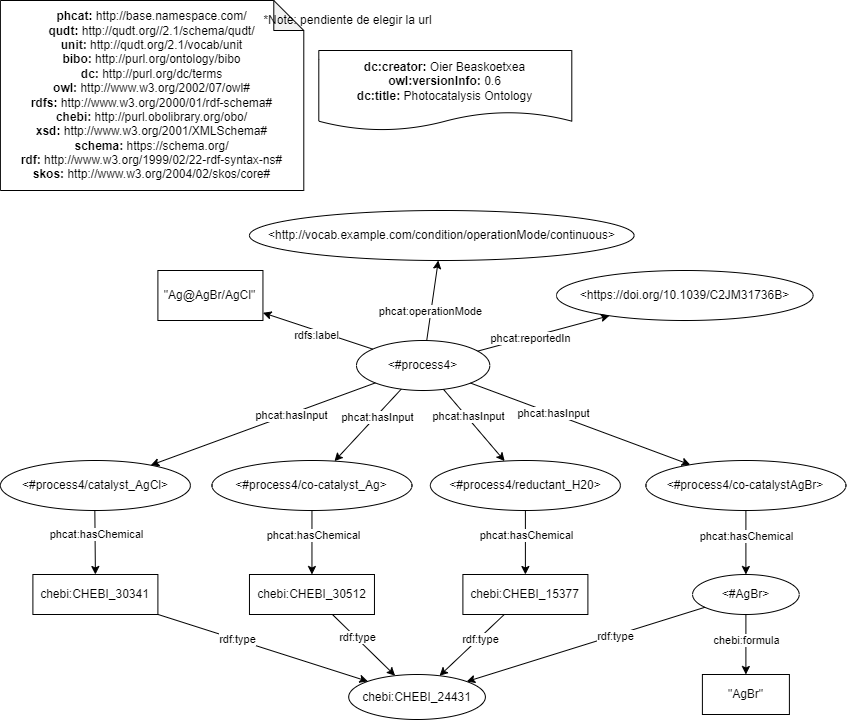

The diagram above was exported from draw.io. Its source (the exported page's mxGraphModel, read from the mxfile embedded in the PNG):
<mxGraphModel dx="2756" dy="2034" grid="1" gridSize="10" guides="1" tooltips="1" connect="1" arrows="1" fold="1" page="1" pageScale="1" pageWidth="827" pageHeight="1169" math="0" shadow="0">
  <root>
    <mxCell id="1oLu0oBOWdgKuP-4zp2W-0" />
    <mxCell id="1oLu0oBOWdgKuP-4zp2W-1" parent="1oLu0oBOWdgKuP-4zp2W-0" />
    <mxCell id="1oLu0oBOWdgKuP-4zp2W-2" value="&lt;div&gt;&lt;b&gt;dc:creator:&lt;/b&gt;&amp;nbsp;Oier Beaskoetxea&lt;/div&gt;&lt;div&gt;&lt;b&gt;owl:versionInfo:&lt;/b&gt; 0.6&lt;/div&gt;&lt;div&gt;&lt;b&gt;dc:title:&lt;/b&gt;&amp;nbsp;Photocatalysis Ontology&lt;/div&gt;" style="shape=document;whiteSpace=wrap;html=1;boundedLbl=1;labelBackgroundColor=#ffffff;strokeColor=#000000;fontSize=12;fontColor=#000000;size=0.23333333333333334;" parent="1oLu0oBOWdgKuP-4zp2W-1" vertex="1">
      <mxGeometry x="-797.7" y="-1110" width="253" height="80" as="geometry" />
    </mxCell>
    <mxCell id="1oLu0oBOWdgKuP-4zp2W-3" value="&lt;div&gt;&lt;b&gt;phcat:&lt;/b&gt;&amp;nbsp;http://base.namespace.com/&lt;/div&gt;&lt;b&gt;qudt:&lt;/b&gt;&amp;nbsp;http://qudt.org//2.1/schema/qudt/&lt;div&gt;&lt;b&gt;unit:&amp;nbsp;&lt;/b&gt;http://qudt.org/2.1/vocab/unit&lt;br&gt;&lt;/div&gt;&lt;div&gt;&lt;b&gt;bibo:&amp;nbsp;&lt;/b&gt;http://purl.org/ontology/bibo&lt;/div&gt;&lt;b&gt;dc:&amp;nbsp;&lt;/b&gt;http://purl.org/dc/terms&lt;br&gt;&lt;b&gt;owl:&amp;nbsp;&lt;/b&gt;http://www.w3.org/2002/07/owl#&lt;br&gt;&lt;b&gt;rdfs:&amp;nbsp;&lt;/b&gt;http://www.w3.org/2000/01/rdf-schema#&lt;br&gt;&lt;div&gt;&lt;b&gt;chebi:&amp;nbsp;&lt;/b&gt;http://purl.obolibrary.org/obo/&lt;/div&gt;&lt;div&gt;&lt;b&gt;xsd:&amp;nbsp;&lt;/b&gt;http://www.w3.org/2001/XMLSchema#&lt;br&gt;&lt;/div&gt;&lt;div&gt;&lt;b&gt;schema:&lt;/b&gt;&amp;nbsp;https://schema.org/&lt;br&gt;&lt;/div&gt;&lt;div&gt;&lt;b&gt;rdf:&amp;nbsp;&lt;/b&gt;http://www.w3.org/1999/02/22-rdf-syntax-ns#&lt;/div&gt;&lt;div&gt;&lt;b&gt;skos:&lt;/b&gt;&amp;nbsp;http://www.w3.org/2004/02/skos/core#&lt;br&gt;&lt;/div&gt;" style="shape=note;whiteSpace=wrap;html=1;backgroundOutline=1;darkOpacity=0.05;align=center;" parent="1oLu0oBOWdgKuP-4zp2W-1" vertex="1">
      <mxGeometry x="-1116.1" y="-1160" width="303.39" height="190" as="geometry" />
    </mxCell>
    <mxCell id="1oLu0oBOWdgKuP-4zp2W-4" value="*Note: pendiente de elegir la url" style="text;html=1;align=center;verticalAlign=middle;resizable=0;points=[];autosize=1;strokeColor=none;fillColor=none;" parent="1oLu0oBOWdgKuP-4zp2W-1" vertex="1">
      <mxGeometry x="-859.49" y="-1150" width="180" height="20" as="geometry" />
    </mxCell>
    <mxCell id="1oLu0oBOWdgKuP-4zp2W-5" value="&amp;lt;https://doi.org/10.1039/C2JM31736B&amp;gt;" style="ellipse;whiteSpace=wrap;html=1;fillColor=default;" parent="1oLu0oBOWdgKuP-4zp2W-1" vertex="1">
      <mxGeometry x="-560" y="-890" width="256.61" height="50" as="geometry" />
    </mxCell>
    <mxCell id="1oLu0oBOWdgKuP-4zp2W-6" value="&amp;lt;#process4&amp;gt;" style="ellipse;whiteSpace=wrap;html=1;fillColor=default;" parent="1oLu0oBOWdgKuP-4zp2W-1" vertex="1">
      <mxGeometry x="-760" y="-820" width="133.3" height="50" as="geometry" />
    </mxCell>
    <mxCell id="1oLu0oBOWdgKuP-4zp2W-7" style="edgeStyle=none;html=1;" parent="1oLu0oBOWdgKuP-4zp2W-1" source="1oLu0oBOWdgKuP-4zp2W-6" target="1oLu0oBOWdgKuP-4zp2W-5" edge="1">
      <mxGeometry relative="1" as="geometry">
        <mxPoint x="-655.1845868989017" y="-419.99284892085825" as="sourcePoint" />
        <mxPoint x="-643.0247158179391" y="-640.0013426227356" as="targetPoint" />
      </mxGeometry>
    </mxCell>
    <mxCell id="1oLu0oBOWdgKuP-4zp2W-8" value="phcat:reportedIn" style="edgeLabel;html=1;align=center;verticalAlign=middle;resizable=0;points=[];" parent="1oLu0oBOWdgKuP-4zp2W-7" vertex="1" connectable="0">
      <mxGeometry x="-0.2458" y="1" relative="1" as="geometry">
        <mxPoint x="3" y="1" as="offset" />
      </mxGeometry>
    </mxCell>
    <mxCell id="1oLu0oBOWdgKuP-4zp2W-10" style="edgeStyle=none;html=1;" parent="1oLu0oBOWdgKuP-4zp2W-1" source="1oLu0oBOWdgKuP-4zp2W-6" target="tDKQQBI4CfKkPwMtHhfL-0" edge="1">
      <mxGeometry relative="1" as="geometry">
        <mxPoint x="-641.1610590061582" y="-519.8902856927142" as="sourcePoint" />
        <mxPoint x="-698.2880952380954" y="-880" as="targetPoint" />
      </mxGeometry>
    </mxCell>
    <mxCell id="1oLu0oBOWdgKuP-4zp2W-11" value="phcat:operationMode" style="edgeLabel;html=1;align=center;verticalAlign=middle;resizable=0;points=[];" parent="1oLu0oBOWdgKuP-4zp2W-10" vertex="1" connectable="0">
      <mxGeometry x="-0.2458" y="1" relative="1" as="geometry">
        <mxPoint as="offset" />
      </mxGeometry>
    </mxCell>
    <mxCell id="1oLu0oBOWdgKuP-4zp2W-12" value="&quot;Ag@AgBr/AgCl&quot;" style="rounded=0;whiteSpace=wrap;html=1;fillColor=default;" parent="1oLu0oBOWdgKuP-4zp2W-1" vertex="1">
      <mxGeometry x="-958.6000000000001" y="-890" width="105.05" height="50" as="geometry" />
    </mxCell>
    <mxCell id="1oLu0oBOWdgKuP-4zp2W-13" style="edgeStyle=none;html=1;" parent="1oLu0oBOWdgKuP-4zp2W-1" source="1oLu0oBOWdgKuP-4zp2W-6" target="1oLu0oBOWdgKuP-4zp2W-12" edge="1">
      <mxGeometry relative="1" as="geometry">
        <mxPoint x="-895.0518101436273" y="-559.9996188482805" as="sourcePoint" />
        <mxPoint x="-631.5447320821115" y="-506.68551662898585" as="targetPoint" />
      </mxGeometry>
    </mxCell>
    <mxCell id="1oLu0oBOWdgKuP-4zp2W-14" value="rdfs:label" style="edgeLabel;html=1;align=center;verticalAlign=middle;resizable=0;points=[];" parent="1oLu0oBOWdgKuP-4zp2W-13" vertex="1" connectable="0">
      <mxGeometry x="-0.2458" y="1" relative="1" as="geometry">
        <mxPoint x="-15" y="-1" as="offset" />
      </mxGeometry>
    </mxCell>
    <mxCell id="1oLu0oBOWdgKuP-4zp2W-25" value="&amp;lt;#process4/catalyst_AgCl&amp;gt;" style="ellipse;whiteSpace=wrap;html=1;fillColor=default;" parent="1oLu0oBOWdgKuP-4zp2W-1" vertex="1">
      <mxGeometry x="-1116.0999999999997" y="-700" width="190" height="50" as="geometry" />
    </mxCell>
    <mxCell id="1oLu0oBOWdgKuP-4zp2W-26" value="&amp;lt;#process4/reductant_H20&amp;gt;" style="ellipse;whiteSpace=wrap;html=1;fillColor=default;" parent="1oLu0oBOWdgKuP-4zp2W-1" vertex="1">
      <mxGeometry x="-686.1" y="-700" width="190" height="50" as="geometry" />
    </mxCell>
    <mxCell id="1oLu0oBOWdgKuP-4zp2W-27" value="&amp;lt;#process4/co-catalyst_Ag&amp;gt;" style="ellipse;whiteSpace=wrap;html=1;fillColor=default;" parent="1oLu0oBOWdgKuP-4zp2W-1" vertex="1">
      <mxGeometry x="-904.54" y="-700" width="200" height="50" as="geometry" />
    </mxCell>
    <mxCell id="1oLu0oBOWdgKuP-4zp2W-28" value="&amp;lt;#process4/co-catalystAgBr&amp;gt;" style="ellipse;whiteSpace=wrap;html=1;fillColor=default;" parent="1oLu0oBOWdgKuP-4zp2W-1" vertex="1">
      <mxGeometry x="-470.6" y="-700" width="200" height="50" as="geometry" />
    </mxCell>
    <mxCell id="1oLu0oBOWdgKuP-4zp2W-29" value="chebi:CHEBI_30341" style="rounded=0;whiteSpace=wrap;html=1;fillColor=default;" parent="1oLu0oBOWdgKuP-4zp2W-1" vertex="1">
      <mxGeometry x="-1083.6" y="-586" width="125" height="40" as="geometry" />
    </mxCell>
    <mxCell id="1oLu0oBOWdgKuP-4zp2W-30" style="edgeStyle=none;html=1;" parent="1oLu0oBOWdgKuP-4zp2W-1" source="1oLu0oBOWdgKuP-4zp2W-25" target="1oLu0oBOWdgKuP-4zp2W-29" edge="1">
      <mxGeometry relative="1" as="geometry">
        <mxPoint x="-749.5800439470598" y="-861.7841926644182" as="sourcePoint" />
        <mxPoint x="-873.5151339003229" y="-884.0431895504178" as="targetPoint" />
      </mxGeometry>
    </mxCell>
    <mxCell id="1oLu0oBOWdgKuP-4zp2W-31" value="phcat:hasChemical" style="edgeLabel;html=1;align=center;verticalAlign=middle;resizable=0;points=[];" parent="1oLu0oBOWdgKuP-4zp2W-30" vertex="1" connectable="0">
      <mxGeometry x="-0.2458" y="1" relative="1" as="geometry">
        <mxPoint as="offset" />
      </mxGeometry>
    </mxCell>
    <mxCell id="1oLu0oBOWdgKuP-4zp2W-34" value="chebi:CHEBI_30512" style="rounded=0;whiteSpace=wrap;html=1;fillColor=default;" parent="1oLu0oBOWdgKuP-4zp2W-1" vertex="1">
      <mxGeometry x="-867.0400000000001" y="-586" width="125" height="40" as="geometry" />
    </mxCell>
    <mxCell id="1oLu0oBOWdgKuP-4zp2W-35" style="edgeStyle=none;html=1;" parent="1oLu0oBOWdgKuP-4zp2W-1" source="1oLu0oBOWdgKuP-4zp2W-27" target="1oLu0oBOWdgKuP-4zp2W-34" edge="1">
      <mxGeometry relative="1" as="geometry">
        <mxPoint x="-805.1017879298007" y="-650.000437123861" as="sourcePoint" />
        <mxPoint x="-656.955133900323" y="-884.0431895504178" as="targetPoint" />
      </mxGeometry>
    </mxCell>
    <mxCell id="1oLu0oBOWdgKuP-4zp2W-36" value="phcat:hasChemical" style="edgeLabel;html=1;align=center;verticalAlign=middle;resizable=0;points=[];" parent="1oLu0oBOWdgKuP-4zp2W-35" vertex="1" connectable="0">
      <mxGeometry x="-0.2458" y="1" relative="1" as="geometry">
        <mxPoint as="offset" />
      </mxGeometry>
    </mxCell>
    <mxCell id="1oLu0oBOWdgKuP-4zp2W-37" value="chebi:CHEBI_15377" style="rounded=0;whiteSpace=wrap;html=1;fillColor=default;" parent="1oLu0oBOWdgKuP-4zp2W-1" vertex="1">
      <mxGeometry x="-653.6" y="-586" width="125" height="40" as="geometry" />
    </mxCell>
    <mxCell id="1oLu0oBOWdgKuP-4zp2W-38" style="edgeStyle=none;html=1;" parent="1oLu0oBOWdgKuP-4zp2W-1" source="1oLu0oBOWdgKuP-4zp2W-26" target="1oLu0oBOWdgKuP-4zp2W-37" edge="1">
      <mxGeometry relative="1" as="geometry">
        <mxPoint x="-371.16178792980065" y="-650.000437123861" as="sourcePoint" />
        <mxPoint x="-223.01513390032287" y="-884.0431895504178" as="targetPoint" />
      </mxGeometry>
    </mxCell>
    <mxCell id="1oLu0oBOWdgKuP-4zp2W-39" value="phcat:hasChemical" style="edgeLabel;html=1;align=center;verticalAlign=middle;resizable=0;points=[];" parent="1oLu0oBOWdgKuP-4zp2W-38" vertex="1" connectable="0">
      <mxGeometry x="-0.2458" y="1" relative="1" as="geometry">
        <mxPoint as="offset" />
      </mxGeometry>
    </mxCell>
    <mxCell id="1oLu0oBOWdgKuP-4zp2W-40" value="&amp;lt;#AgBr&amp;gt;" style="ellipse;whiteSpace=wrap;html=1;fillColor=default;" parent="1oLu0oBOWdgKuP-4zp2W-1" vertex="1">
      <mxGeometry x="-423.92" y="-586" width="106.65" height="40" as="geometry" />
    </mxCell>
    <mxCell id="1oLu0oBOWdgKuP-4zp2W-41" style="edgeStyle=none;html=1;" parent="1oLu0oBOWdgKuP-4zp2W-1" source="1oLu0oBOWdgKuP-4zp2W-28" target="1oLu0oBOWdgKuP-4zp2W-40" edge="1">
      <mxGeometry relative="1" as="geometry">
        <mxPoint x="-361.1" y="-640" as="sourcePoint" />
        <mxPoint x="-360.6917431192661" y="-576" as="targetPoint" />
      </mxGeometry>
    </mxCell>
    <mxCell id="1oLu0oBOWdgKuP-4zp2W-42" value="phcat:hasChemical" style="edgeLabel;html=1;align=center;verticalAlign=middle;resizable=0;points=[];" parent="1oLu0oBOWdgKuP-4zp2W-41" vertex="1" connectable="0">
      <mxGeometry x="-0.2458" y="1" relative="1" as="geometry">
        <mxPoint x="-1" y="2" as="offset" />
      </mxGeometry>
    </mxCell>
    <mxCell id="1oLu0oBOWdgKuP-4zp2W-43" value="chebi:CHEBI_24431" style="ellipse;whiteSpace=wrap;html=1;fillColor=default;" parent="1oLu0oBOWdgKuP-4zp2W-1" vertex="1">
      <mxGeometry x="-767.7900000000001" y="-486" width="136.68" height="45" as="geometry" />
    </mxCell>
    <mxCell id="1oLu0oBOWdgKuP-4zp2W-44" style="edgeStyle=none;html=1;" parent="1oLu0oBOWdgKuP-4zp2W-1" source="1oLu0oBOWdgKuP-4zp2W-29" target="1oLu0oBOWdgKuP-4zp2W-43" edge="1">
      <mxGeometry relative="1" as="geometry">
        <mxPoint x="-1011.6617879298007" y="-640.000437123861" as="sourcePoint" />
        <mxPoint x="-1011.1" y="-576" as="targetPoint" />
      </mxGeometry>
    </mxCell>
    <mxCell id="1oLu0oBOWdgKuP-4zp2W-45" value="rdf:type" style="edgeLabel;html=1;align=center;verticalAlign=middle;resizable=0;points=[];" parent="1oLu0oBOWdgKuP-4zp2W-44" vertex="1" connectable="0">
      <mxGeometry x="-0.2458" y="1" relative="1" as="geometry">
        <mxPoint as="offset" />
      </mxGeometry>
    </mxCell>
    <mxCell id="1oLu0oBOWdgKuP-4zp2W-46" style="edgeStyle=none;html=1;" parent="1oLu0oBOWdgKuP-4zp2W-1" source="1oLu0oBOWdgKuP-4zp2W-34" target="1oLu0oBOWdgKuP-4zp2W-43" edge="1">
      <mxGeometry relative="1" as="geometry">
        <mxPoint x="-960.8054252470175" y="-536" as="sourcePoint" />
        <mxPoint x="-721.4245042307879" y="-440.80845212751956" as="targetPoint" />
      </mxGeometry>
    </mxCell>
    <mxCell id="1oLu0oBOWdgKuP-4zp2W-47" value="rdf:type" style="edgeLabel;html=1;align=center;verticalAlign=middle;resizable=0;points=[];" parent="1oLu0oBOWdgKuP-4zp2W-46" vertex="1" connectable="0">
      <mxGeometry x="-0.2458" y="1" relative="1" as="geometry">
        <mxPoint as="offset" />
      </mxGeometry>
    </mxCell>
    <mxCell id="1oLu0oBOWdgKuP-4zp2W-48" style="edgeStyle=none;html=1;" parent="1oLu0oBOWdgKuP-4zp2W-1" source="1oLu0oBOWdgKuP-4zp2W-40" target="1oLu0oBOWdgKuP-4zp2W-43" edge="1">
      <mxGeometry relative="1" as="geometry">
        <mxPoint x="-950.8054252470175" y="-526" as="sourcePoint" />
        <mxPoint x="-711.4245042307879" y="-430.80845212751956" as="targetPoint" />
      </mxGeometry>
    </mxCell>
    <mxCell id="1oLu0oBOWdgKuP-4zp2W-49" value="rdf:type" style="edgeLabel;html=1;align=center;verticalAlign=middle;resizable=0;points=[];" parent="1oLu0oBOWdgKuP-4zp2W-48" vertex="1" connectable="0">
      <mxGeometry x="-0.2458" y="1" relative="1" as="geometry">
        <mxPoint as="offset" />
      </mxGeometry>
    </mxCell>
    <mxCell id="1oLu0oBOWdgKuP-4zp2W-50" style="edgeStyle=none;html=1;" parent="1oLu0oBOWdgKuP-4zp2W-1" source="1oLu0oBOWdgKuP-4zp2W-37" target="1oLu0oBOWdgKuP-4zp2W-43" edge="1">
      <mxGeometry relative="1" as="geometry">
        <mxPoint x="-940.8054252470175" y="-516" as="sourcePoint" />
        <mxPoint x="-686.1" y="-426" as="targetPoint" />
      </mxGeometry>
    </mxCell>
    <mxCell id="1oLu0oBOWdgKuP-4zp2W-51" value="rdf:type" style="edgeLabel;html=1;align=center;verticalAlign=middle;resizable=0;points=[];" parent="1oLu0oBOWdgKuP-4zp2W-50" vertex="1" connectable="0">
      <mxGeometry x="-0.2458" y="1" relative="1" as="geometry">
        <mxPoint as="offset" />
      </mxGeometry>
    </mxCell>
    <mxCell id="1oLu0oBOWdgKuP-4zp2W-53" value="&quot;AgBr&quot;" style="rounded=0;whiteSpace=wrap;html=1;fillColor=default;" parent="1oLu0oBOWdgKuP-4zp2W-1" vertex="1">
      <mxGeometry x="-414.1" y="-486" width="87" height="40" as="geometry" />
    </mxCell>
    <mxCell id="1oLu0oBOWdgKuP-4zp2W-54" style="edgeStyle=none;html=1;" parent="1oLu0oBOWdgKuP-4zp2W-1" source="1oLu0oBOWdgKuP-4zp2W-40" target="1oLu0oBOWdgKuP-4zp2W-53" edge="1">
      <mxGeometry relative="1" as="geometry">
        <mxPoint x="-360.6" y="-640" as="sourcePoint" />
        <mxPoint x="-360.59500000000037" y="-576" as="targetPoint" />
      </mxGeometry>
    </mxCell>
    <mxCell id="1oLu0oBOWdgKuP-4zp2W-55" value="chebi:formula" style="edgeLabel;html=1;align=center;verticalAlign=middle;resizable=0;points=[];" parent="1oLu0oBOWdgKuP-4zp2W-54" vertex="1" connectable="0">
      <mxGeometry x="-0.2458" y="1" relative="1" as="geometry">
        <mxPoint x="-1" y="2" as="offset" />
      </mxGeometry>
    </mxCell>
    <mxCell id="1oLu0oBOWdgKuP-4zp2W-56" style="edgeStyle=none;html=1;" parent="1oLu0oBOWdgKuP-4zp2W-1" source="1oLu0oBOWdgKuP-4zp2W-6" target="1oLu0oBOWdgKuP-4zp2W-25" edge="1">
      <mxGeometry relative="1" as="geometry">
        <mxPoint x="-743.4800439470598" y="-795.7841926644182" as="sourcePoint" />
        <mxPoint x="-867.4151339003229" y="-818.0431895504178" as="targetPoint" />
      </mxGeometry>
    </mxCell>
    <mxCell id="1oLu0oBOWdgKuP-4zp2W-57" value="phcat:hasInput" style="edgeLabel;html=1;align=center;verticalAlign=middle;resizable=0;points=[];" parent="1oLu0oBOWdgKuP-4zp2W-56" vertex="1" connectable="0">
      <mxGeometry x="-0.2458" y="1" relative="1" as="geometry">
        <mxPoint as="offset" />
      </mxGeometry>
    </mxCell>
    <mxCell id="1oLu0oBOWdgKuP-4zp2W-58" style="edgeStyle=none;html=1;" parent="1oLu0oBOWdgKuP-4zp2W-1" source="1oLu0oBOWdgKuP-4zp2W-6" target="1oLu0oBOWdgKuP-4zp2W-27" edge="1">
      <mxGeometry relative="1" as="geometry">
        <mxPoint x="-719.6316144169498" y="-764.0287122341745" as="sourcePoint" />
        <mxPoint x="-965.7163832791455" y="-621.7624695018033" as="targetPoint" />
      </mxGeometry>
    </mxCell>
    <mxCell id="1oLu0oBOWdgKuP-4zp2W-59" value="phcat:hasInput" style="edgeLabel;html=1;align=center;verticalAlign=middle;resizable=0;points=[];" parent="1oLu0oBOWdgKuP-4zp2W-58" vertex="1" connectable="0">
      <mxGeometry x="-0.2458" y="1" relative="1" as="geometry">
        <mxPoint as="offset" />
      </mxGeometry>
    </mxCell>
    <mxCell id="1oLu0oBOWdgKuP-4zp2W-60" style="edgeStyle=none;html=1;" parent="1oLu0oBOWdgKuP-4zp2W-1" source="1oLu0oBOWdgKuP-4zp2W-6" target="1oLu0oBOWdgKuP-4zp2W-26" edge="1">
      <mxGeometry relative="1" as="geometry">
        <mxPoint x="-709.6316144169498" y="-754.0287122341745" as="sourcePoint" />
        <mxPoint x="-955.7163832791455" y="-611.7624695018033" as="targetPoint" />
      </mxGeometry>
    </mxCell>
    <mxCell id="1oLu0oBOWdgKuP-4zp2W-61" value="phcat:hasInput" style="edgeLabel;html=1;align=center;verticalAlign=middle;resizable=0;points=[];" parent="1oLu0oBOWdgKuP-4zp2W-60" vertex="1" connectable="0">
      <mxGeometry x="-0.2458" y="1" relative="1" as="geometry">
        <mxPoint as="offset" />
      </mxGeometry>
    </mxCell>
    <mxCell id="1oLu0oBOWdgKuP-4zp2W-62" style="edgeStyle=none;html=1;" parent="1oLu0oBOWdgKuP-4zp2W-1" source="1oLu0oBOWdgKuP-4zp2W-6" target="1oLu0oBOWdgKuP-4zp2W-28" edge="1">
      <mxGeometry relative="1" as="geometry">
        <mxPoint x="-699.6316144169498" y="-744.0287122341745" as="sourcePoint" />
        <mxPoint x="-945.7163832791455" y="-601.7624695018033" as="targetPoint" />
      </mxGeometry>
    </mxCell>
    <mxCell id="1oLu0oBOWdgKuP-4zp2W-63" value="phcat:hasInput" style="edgeLabel;html=1;align=center;verticalAlign=middle;resizable=0;points=[];" parent="1oLu0oBOWdgKuP-4zp2W-62" vertex="1" connectable="0">
      <mxGeometry x="-0.2458" y="1" relative="1" as="geometry">
        <mxPoint as="offset" />
      </mxGeometry>
    </mxCell>
    <mxCell id="tDKQQBI4CfKkPwMtHhfL-0" value="&amp;lt;http://vocab.example.com/condition/operationMode/continuous&amp;gt;" style="ellipse;whiteSpace=wrap;html=1;fillColor=default;" parent="1oLu0oBOWdgKuP-4zp2W-1" vertex="1">
      <mxGeometry x="-867.0400000000001" y="-950" width="384.61" height="50" as="geometry" />
    </mxCell>
  </root>
</mxGraphModel>